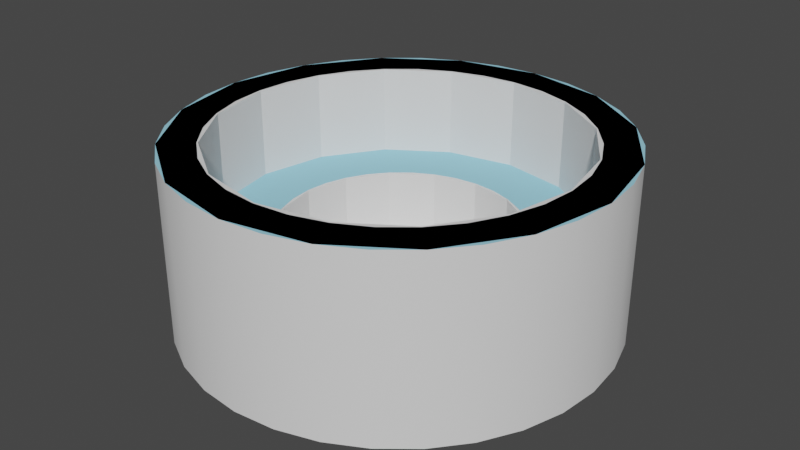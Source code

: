 # Source: HotTub.blend  (saved by Blender 2.93.21; exported with 4.5.12 LTS)
import bpy
from mathutils import Matrix  # noqa: F401  (used for matrix-valued properties, if any)

bpy.ops.wm.read_factory_settings(use_empty=True)
scene = bpy.context.scene
scene.name = 'Scene'

# ---- collections
col_collection = bpy.data.collections.new('Collection'); scene.collection.children.link(col_collection)

# ---- materials (node trees are filled in below, after node groups)
mat_tubmaintile = bpy.data.materials.new('TubMainTile')
mat_tubmaintile.use_transparent_shadow = False
mat_tubaccenttile = bpy.data.materials.new('TubAccentTile')
mat_tubaccenttile.use_transparent_shadow = False
mat_tubaccenttile.diffuse_color = (0.31, 0.6463, 0.8, 1.0)
mat_metal = bpy.data.materials.new('Metal')
mat_metal.use_transparent_shadow = False
mat_metal.diffuse_color = (0.2266, 0.2266, 0.2266, 1.0)
mat_glow = bpy.data.materials.new('Glow')
mat_glow.use_transparent_shadow = False
mat_glow.diffuse_color = (0.8, 0.5798, 0.3039, 1.0)

# ---- material node trees

# ---- world
world_world = bpy.data.worlds.new('World'); scene.world = world_world
world_world.use_nodes = True; world_world.node_tree.nodes.clear()
_N = world_world.node_tree.nodes; _L = world_world.node_tree.links
n0 = _N.new('ShaderNodeOutputWorld'); n0.name = 'World Output'; n0.location = (300, 300)
n1 = _N.new('ShaderNodeBackground'); n1.name = 'Background'; n1.location = (10, 300)
n1.inputs[0].default_value = (0.05088, 0.05088, 0.05088, 1.0)
_L.new(n1.outputs[0], n0.inputs[0])
n0.is_active_output = True
world_world.color = (0.05088, 0.05088, 0.05088)
world_world.use_sun_shadow = False
world_world.sun_shadow_jitter_overblur = 0.0

# ---- meshes
me_hottubmodel = bpy.data.meshes.new('HotTubModel')
me_hottubmodel.from_pydata([(0.0, 1.0, 1.0), (0.1951, 0.9808, 1.0), (0.3827, 0.9239, 1.0), (0.5556, 0.8315, 1.0), (0.7071, 0.7071, 1.0), (0.8315, 0.5556, 1.0), (0.9239, 0.3827, 1.0), (0.9808, 0.1951, 1.0), (1.0, -4.371e-08, 1.0), (0.9808, -0.1951, 1.0), (0.9239, -0.3827, 1.0), (0.8315, -0.5556, 1.0), (0.7071, -0.7071, 1.0), (0.5556, -0.8315, 1.0), (0.3827, -0.9239, 1.0), (0.1951, -0.9808, 1.0), (-8.742e-08, -1.0, 1.0), (-0.1951, -0.9808, 1.0), (-0.3827, -0.9239, 1.0), (-0.5556, -0.8315, 1.0), (-0.7071, -0.7071, 1.0), (-0.8315, -0.5556, 1.0), (-0.9239, -0.3827, 1.0), (-0.9808, -0.1951, 1.0), (-1.0, 1.192e-08, 1.0), (-0.9808, 0.1951, 1.0), (-0.9239, 0.3827, 1.0), (-0.8315, 0.5556, 1.0), (-0.7071, 0.7071, 1.0), (-0.5556, 0.8315, 1.0), (-0.3827, 0.9239, 1.0), (-0.1951, 0.9808, 1.0), (0.0, 1.0, 0.5), (0.1951, 0.9808, 0.5), (0.3827, 0.9239, 0.5), (0.5556, 0.8315, 0.5), (0.7071, 0.7071, 0.5), (0.8315, 0.5556, 0.5), (0.9239, 0.3827, 0.5), (0.9808, 0.1951, 0.5), (1.0, -4.371e-08, 0.5), (0.9808, -0.1951, 0.5), (0.9239, -0.3827, 0.5), (0.8315, -0.5556, 0.5), (0.7071, -0.7071, 0.5), (0.5556, -0.8315, 0.5), (0.3827, -0.9239, 0.5), (0.1951, -0.9808, 0.5), (-8.742e-08, -1.0, 0.5), (-0.1951, -0.9808, 0.5), (-0.3827, -0.9239, 0.5), (-0.5556, -0.8315, 0.5), (-0.7071, -0.7071, 0.5), (-0.8315, -0.5556, 0.5), (-0.9239, -0.3827, 0.5), (-0.9808, -0.1951, 0.5), (-1.0, 1.192e-08, 0.5), (-0.9808, 0.1951, 0.5), (-0.9239, 0.3827, 0.5), (-0.8315, 0.5556, 0.5), (-0.7071, 0.7071, 0.5), (-0.5556, 0.8315, 0.5), (-0.3827, 0.9239, 0.5), (-0.1951, 0.9808, 0.5), (2.338e-08, 0.6583, 0.1072), (0.1284, 0.6456, 0.1072), (0.1284, 0.6456, 0.5), (0.2519, 0.6082, 0.1072), (0.2519, 0.6082, 0.5), (0.3657, 0.5473, 0.1072), (0.3657, 0.5473, 0.5), (0.4655, 0.4655, 0.1072), (0.4655, 0.4655, 0.5), (0.5473, 0.3657, 0.1072), (0.5473, 0.3657, 0.5), (0.6082, 0.2519, 0.1072), (0.6082, 0.2519, 0.5), (0.6456, 0.1284, 0.1072), (0.6456, 0.1284, 0.5), (0.6583, -3.454e-08, 0.1072), (0.6583, -3.454e-08, 0.5), (0.6456, -0.1284, 0.1072), (0.6456, -0.1284, 0.5), (0.6082, -0.2519, 0.1072), (0.6082, -0.2519, 0.5), (0.5473, -0.3657, 0.1072), (0.5473, -0.3657, 0.5), (0.4655, -0.4655, 0.1072), (0.4655, -0.4655, 0.5), (0.3657, -0.5473, 0.1072), (0.3657, -0.5473, 0.5), (0.2519, -0.6082, 0.1072), (0.2519, -0.6082, 0.5), (0.1284, -0.6456, 0.1072), (0.1284, -0.6456, 0.5), (-3.416e-08, -0.6583, 0.1072), (-3.416e-08, -0.6583, 0.5), (-0.1284, -0.6456, 0.1072), (-0.1284, -0.6456, 0.5), (-0.2519, -0.6082, 0.1072), (-0.2519, -0.6082, 0.5), (-0.3657, -0.5473, 0.1072), (-0.3657, -0.5473, 0.5), (-0.4655, -0.4655, 0.1072), (-0.4655, -0.4655, 0.5), (-0.5473, -0.3657, 0.1072), (-0.5473, -0.3657, 0.5), (-0.6082, -0.2519, 0.1072), (-0.6082, -0.2519, 0.5), (-0.6456, -0.1284, 0.1072), (-0.6456, -0.1284, 0.5), (-0.6583, 2.087e-09, 0.1072), (-0.6583, 2.087e-09, 0.5), (-0.6456, 0.1284, 0.1072), (-0.6456, 0.1284, 0.5), (-0.6082, 0.2519, 0.1072), (-0.6082, 0.2519, 0.5), (-0.5473, 0.3657, 0.1072), (-0.5473, 0.3657, 0.5), (-0.4655, 0.4655, 0.1072), (-0.4655, 0.4655, 0.5), (-0.3657, 0.5473, 0.1072), (-0.3657, 0.5473, 0.5), (-0.2519, 0.6082, 0.1072), (-0.2519, 0.6082, 0.5), (-0.1284, 0.6456, 0.1072), (-0.1284, 0.6456, 0.5), (2.338e-08, 0.6583, 0.5), (-7.637e-09, 1.2, 1.0), (0.2341, 1.177, 1.0), (0.4592, 1.109, 1.0), (0.6667, 0.9978, 1.0), (0.8485, 0.8485, 1.0), (0.9978, 0.6667, 1.0), (1.109, 0.4592, 1.0), (1.177, 0.2341, 1.0), (1.2, -5.32e-08, 1.0), (1.177, -0.2341, 1.0), (1.109, -0.4592, 1.0), (0.9978, -0.6667, 1.0), (0.8485, -0.8485, 1.0), (0.6667, -0.9978, 1.0), (0.4592, -1.109, 1.0), (0.2341, -1.177, 1.0), (-1.125e-07, -1.2, 1.0), (-0.2341, -1.177, 1.0), (-0.4592, -1.109, 1.0), (-0.6667, -0.9978, 1.0), (-0.8485, -0.8485, 1.0), (-0.9978, -0.6667, 1.0), (-1.109, -0.4592, 1.0), (-1.177, -0.2341, 1.0), (-1.2, 1.356e-08, 1.0), (-1.177, 0.2341, 1.0), (-1.109, 0.4592, 1.0), (-0.9978, 0.6667, 1.0), (-0.8485, 0.8485, 1.0), (-0.6667, 0.9978, 1.0), (-0.4592, 1.109, 1.0), (-0.2341, 1.177, 1.0), (-7.637e-09, 1.2, 0.0), (0.2341, 1.177, 0.0), (0.4592, 1.109, 0.0), (0.6667, 0.9978, 0.0), (0.8485, 0.8485, 0.0), (0.9978, 0.6667, 0.0), (1.109, 0.4592, 0.0), (1.177, 0.2341, 0.0), (1.2, -5.32e-08, 0.0), (1.177, -0.2341, 0.0), (1.109, -0.4592, 0.0), (0.9978, -0.6667, 0.0), (0.8485, -0.8485, 0.0), (0.6667, -0.9978, 0.0), (0.4592, -1.109, 0.0), (0.2341, -1.177, 0.0), (-1.125e-07, -1.2, 0.0), (-0.2341, -1.177, 0.0), (-0.4592, -1.109, 0.0), (-0.6667, -0.9978, 0.0), (-0.8485, -0.8485, 0.0), (-0.9978, -0.6667, 0.0), (-1.109, -0.4592, 0.0), (-1.177, -0.2341, 0.0), (-1.2, 1.356e-08, 0.0), (-1.177, 0.2341, 0.0), (-1.109, 0.4592, 0.0), (-0.9978, 0.6667, 0.0), (-0.8485, 0.8485, 0.0), (-0.6667, 0.9978, 0.0), (-0.4592, 1.109, 0.0), (-0.2341, 1.177, 0.0), (1.512e-08, 0.1932, 0.1181), (0.03769, 0.1895, 0.1181), (0.07393, 0.1785, 0.1181), (0.1073, 0.1606, 0.1181), (0.1366, 0.1366, 0.1181), (0.1606, 0.1073, 0.1181), (0.1785, 0.07393, 0.1181), (0.1895, 0.03769, 0.1181), (0.1932, -2.089e-08, 0.1181), (0.1895, -0.03769, 0.1181), (0.1785, -0.07393, 0.1181), (0.1606, -0.1073, 0.1181), (0.1366, -0.1366, 0.1181), (0.1073, -0.1606, 0.1181), (0.07393, -0.1785, 0.1181), (0.03769, -0.1895, 0.1181), (-1.768e-09, -0.1932, 0.1181), (-0.03769, -0.1895, 0.1181), (-0.07393, -0.1785, 0.1181), (-0.1073, -0.1606, 0.1181), (-0.1366, -0.1366, 0.1181), (-0.1606, -0.1073, 0.1181), (-0.1785, -0.07393, 0.1181), (-0.1895, -0.03769, 0.1181), (-0.1932, -1.014e-08, 0.1181), (-0.1895, 0.03769, 0.1181), (-0.1785, 0.07393, 0.1181), (-0.1606, 0.1073, 0.1181), (-0.1366, 0.1366, 0.1181), (-0.1073, 0.1606, 0.1181), (-0.07393, 0.1785, 0.1181), (-0.03769, 0.1895, 0.1181), (2.298e-08, 0.1617, 0.125), (0.03155, 0.1586, 0.125), (0.06189, 0.1494, 0.125), (0.08985, 0.1345, 0.125), (0.1144, 0.1144, 0.125), (0.1345, 0.08985, 0.125), (0.1494, 0.06189, 0.125), (0.1586, 0.03155, 0.125), (0.1617, -1.995e-08, 0.125), (0.1586, -0.03155, 0.125), (0.1494, -0.06189, 0.125), (0.1345, -0.08985, 0.125), (0.1144, -0.1144, 0.125), (0.08985, -0.1345, 0.125), (0.06189, -0.1494, 0.125), (0.03155, -0.1586, 0.125), (8.845e-09, -0.1617, 0.125), (-0.03155, -0.1586, 0.125), (-0.06189, -0.1494, 0.125), (-0.08985, -0.1345, 0.125), (-0.1144, -0.1144, 0.125), (-0.1345, -0.08985, 0.125), (-0.1494, -0.06189, 0.125), (-0.1586, -0.03155, 0.125), (-0.1617, -1.095e-08, 0.125), (-0.1586, 0.03155, 0.125), (-0.1494, 0.06189, 0.125), (-0.1345, 0.08985, 0.125), (-0.1144, 0.1144, 0.125), (-0.08985, 0.1345, 0.125), (-0.06189, 0.1494, 0.125), (-0.03155, 0.1586, 0.125)], [], [(32, 33, 1, 0), (33, 34, 2, 1), (34, 35, 3, 2), (35, 36, 4, 3), (36, 37, 5, 4), (37, 38, 6, 5), (38, 39, 7, 6), (39, 40, 8, 7), (40, 41, 9, 8), (41, 42, 10, 9), (42, 43, 11, 10), (43, 44, 12, 11), (44, 45, 13, 12), (45, 46, 14, 13), (46, 47, 15, 14), (47, 48, 16, 15), (48, 49, 17, 16), (49, 50, 18, 17), (50, 51, 19, 18), (51, 52, 20, 19), (52, 53, 21, 20), (53, 54, 22, 21), (54, 55, 23, 22), (55, 56, 24, 23), (56, 57, 25, 24), (57, 58, 26, 25), (58, 59, 27, 26), (59, 60, 28, 27), (60, 61, 29, 28), (61, 62, 30, 29), (62, 63, 31, 30), (63, 32, 0, 31), (33, 66, 68, 34), (60, 120, 122, 61), (47, 94, 96, 48), (34, 68, 70, 35), (61, 122, 124, 62), (48, 96, 98, 49), (35, 70, 72, 36), (62, 124, 126, 63), (49, 98, 100, 50), (36, 72, 74, 37), (63, 126, 127, 32), (50, 100, 102, 51), (37, 74, 76, 38), (51, 102, 104, 52), (38, 76, 78, 39), (52, 104, 106, 53), (39, 78, 80, 40), (53, 106, 108, 54), (40, 80, 82, 41), (54, 108, 110, 55), (41, 82, 84, 42), (55, 110, 112, 56), (42, 84, 86, 43), (56, 112, 114, 57), (43, 86, 88, 44), (57, 114, 116, 58), (44, 88, 90, 45), (58, 116, 118, 59), (45, 90, 92, 46), (32, 127, 66, 33), (59, 118, 120, 60), (46, 92, 94, 47), (64, 125, 123, 121, 119, 117, 115, 113, 111, 109, 107, 105, 103, 101, 99, 97, 95, 93, 91, 89, 87, 85, 83, 81, 79, 77, 75, 73, 71, 69, 67, 65), (125, 64, 127, 126), (123, 125, 126, 124), (121, 123, 124, 122), (119, 121, 122, 120), (117, 119, 120, 118), (115, 117, 118, 116), (113, 115, 116, 114), (111, 113, 114, 112), (109, 111, 112, 110), (107, 109, 110, 108), (105, 107, 108, 106), (103, 105, 106, 104), (101, 103, 104, 102), (99, 101, 102, 100), (97, 99, 100, 98), (95, 97, 98, 96), (93, 95, 96, 94), (91, 93, 94, 92), (89, 91, 92, 90), (87, 89, 90, 88), (85, 87, 88, 86), (83, 85, 86, 84), (81, 83, 84, 82), (79, 81, 82, 80), (77, 79, 80, 78), (75, 77, 78, 76), (73, 75, 76, 74), (71, 73, 74, 72), (69, 71, 72, 70), (67, 69, 70, 68), (65, 67, 68, 66), (64, 65, 66, 127), (11, 139, 138, 10), (12, 140, 139, 11), (24, 152, 151, 23), (13, 141, 140, 12), (1, 129, 128, 0), (20, 148, 147, 19), (29, 157, 156, 28), (14, 142, 141, 13), (15, 143, 142, 14), (25, 153, 152, 24), (2, 130, 129, 1), (16, 144, 143, 15), (3, 131, 130, 2), (21, 149, 148, 20), (30, 158, 157, 29), (4, 132, 131, 3), (17, 145, 144, 16), (26, 154, 153, 25), (5, 133, 132, 4), (6, 134, 133, 5), (22, 150, 149, 21), (31, 159, 158, 30), (7, 135, 134, 6), (18, 146, 145, 17), (27, 155, 154, 26), (8, 136, 135, 7), (9, 137, 136, 8), (23, 151, 150, 22), (0, 128, 159, 31), (10, 138, 137, 9), (19, 147, 146, 18), (28, 156, 155, 27), (150, 182, 181, 149), (137, 169, 168, 136), (151, 183, 182, 150), (138, 170, 169, 137), (152, 184, 183, 151), (139, 171, 170, 138), (153, 185, 184, 152), (140, 172, 171, 139), (154, 186, 185, 153), (141, 173, 172, 140), (155, 187, 186, 154), (142, 174, 173, 141), (129, 161, 160, 128), (156, 188, 187, 155), (143, 175, 174, 142), (130, 162, 161, 129), (157, 189, 188, 156), (144, 176, 175, 143), (131, 163, 162, 130), (158, 190, 189, 157), (145, 177, 176, 144), (132, 164, 163, 131), (159, 191, 190, 158), (146, 178, 177, 145), (133, 165, 164, 132), (128, 160, 191, 159), (147, 179, 178, 146), (134, 166, 165, 133), (148, 180, 179, 147), (135, 167, 166, 134), (149, 181, 180, 148), (136, 168, 167, 135), (192, 223, 222, 221, 220, 219, 218, 217, 216, 215, 214, 213, 212, 211, 210, 209, 208, 207, 206, 205, 204, 203, 202, 201, 200, 199, 198, 197, 196, 195, 194, 193), (224, 255, 254, 253, 252, 251, 250, 249, 248, 247, 246, 245, 244, 243, 242, 241, 240, 239, 238, 237, 236, 235, 234, 233, 232, 231, 230, 229, 228, 227, 226, 225), (161, 162, 163, 164, 165, 166, 167, 168, 169, 170, 171, 172, 173, 174, 175, 176, 177, 178, 179, 180, 181, 182, 183, 184, 185, 186, 187, 188, 189, 190, 191, 160)])
me_hottubmodel.polygons.foreach_set('use_smooth', [True] * 164)
me_hottubmodel.polygons.foreach_set('material_index', [0, 0, 0, 0, 0, 0, 0, 0, 0, 0, 0, 0, 0, 0, 0, 0, 0, 0, 0, 0, 0, 0, 0, 0, 0, 0, 0, 0, 0, 0, 0, 0, 1, 1, 1, 1, 1, 1, 1, 1, 1, 1, 1, 1, 1, 1, 1, 1, 1, 1, 1, 1, 1, 1, 1, 1, 1, 1, 1, 1, 1, 1, 1, 1, 0, 0, 0, 0, 0, 0, 0, 0, 0, 0, 0, 0, 0, 0, 0, 0, 0, 0, 0, 0, 0, 0, 0, 0, 0, 0, 0, 0, 0, 0, 0, 0, 0, 1, 1, 1, 1, 1, 1, 1, 1, 1, 1, 1, 1, 1, 1, 1, 1, 1, 1, 1, 1, 1, 1, 1, 1, 1, 1, 1, 1, 1, 1, 1, 1, 0, 0, 0, 0, 0, 0, 0, 0, 0, 0, 0, 0, 0, 0, 0, 0, 0, 0, 0, 0, 0, 0, 0, 0, 0, 0, 0, 0, 0, 0, 0, 0, 2, 3, 0])
_k = set([(0, 1), (0, 31), (1, 2), (2, 3), (3, 4), (4, 5), (5, 6), (6, 7), (7, 8), (8, 9), (9, 10), (10, 11), (11, 12), (12, 13), (13, 14), (14, 15), (15, 16), (16, 17), (17, 18), (18, 19), (19, 20), (20, 21), (21, 22), (22, 23), (23, 24), (24, 25), (25, 26), (26, 27), (27, 28), (28, 29), (29, 30), (30, 31), (32, 33), (32, 63), (33, 34), (34, 35), (35, 36), (36, 37), (37, 38), (38, 39), (39, 40), (40, 41), (41, 42), (42, 43), (43, 44), (44, 45), (45, 46), (46, 47), (47, 48), (48, 49), (49, 50), (50, 51), (51, 52), (52, 53), (53, 54), (54, 55), (55, 56), (56, 57), (57, 58), (58, 59), (59, 60), (60, 61), (61, 62), (62, 63), (64, 65), (64, 125), (65, 67), (66, 68), (66, 127), (67, 69), (68, 70), (69, 71), (70, 72), (71, 73), (72, 74), (73, 75), (74, 76), (75, 77), (76, 78), (77, 79), (78, 80), (79, 81), (80, 82), (81, 83), (82, 84), (83, 85), (84, 86), (85, 87), (86, 88), (87, 89), (88, 90), (89, 91), (90, 92), (91, 93), (92, 94), (93, 95), (94, 96), (95, 97), (96, 98), (97, 99), (98, 100), (99, 101), (100, 102), (101, 103), (102, 104), (103, 105), (104, 106), (105, 107), (106, 108), (107, 109), (108, 110), (109, 111), (110, 112), (111, 113), (112, 114), (113, 115), (114, 116), (115, 117), (116, 118), (117, 119), (118, 120), (119, 121), (120, 122), (121, 123), (122, 124), (123, 125), (124, 126), (126, 127), (128, 129), (128, 159), (129, 130), (130, 131), (131, 132), (132, 133), (133, 134), (134, 135), (135, 136), (136, 137), (137, 138), (138, 139), (139, 140), (140, 141), (141, 142), (142, 143), (143, 144), (144, 145), (145, 146), (146, 147), (147, 148), (148, 149), (149, 150), (150, 151), (151, 152), (152, 153), (153, 154), (154, 155), (155, 156), (156, 157), (157, 158), (158, 159), (160, 161), (160, 191), (161, 162), (162, 163), (163, 164), (164, 165), (165, 166), (166, 167), (167, 168), (168, 169), (169, 170), (170, 171), (171, 172), (172, 173), (173, 174), (174, 175), (175, 176), (176, 177), (177, 178), (178, 179), (179, 180), (180, 181), (181, 182), (182, 183), (183, 184), (184, 185), (185, 186), (186, 187), (187, 188), (188, 189), (189, 190), (190, 191)])
me_hottubmodel.attributes.new('sharp_edge', 'BOOLEAN', 'EDGE').data.foreach_set('value', [ (min(e.vertices), max(e.vertices)) in _k for e in me_hottubmodel.edges])
_uv = me_hottubmodel.uv_layers.new(name='UVMap')
_uv.uv.foreach_set('vector', [0.5215, 0.4169, 0.5215, 0.4429, 0.4553, 0.4429, 0.4553, 0.4169, 0.5215, 0.4429, 0.5215, 0.4688, 0.4553, 0.4688, 0.4553, 0.4429, 0.5215, 0.4688, 0.5215, 0.4948, 0.4553, 0.4948, 0.4553, 0.4688, 0.5215, 0.4948, 0.5215, 0.5208, 0.4553, 0.5208, 0.4553, 0.4948, 0.5215, 0.5208, 0.5215, 0.5468, 0.4553, 0.5468, 0.4553, 0.5208, 0.5215, 0.5468, 0.5215, 0.5727, 0.4553, 0.5727, 0.4553, 0.5468, 0.5215, 0.5727, 0.5215, 0.5987, 0.4553, 0.5987, 0.4553, 0.5727, 0.5215, 0.5987, 0.5215, 0.6247, 0.4553, 0.6247, 0.4553, 0.5987, 0.5215, 0.6247, 0.5215, 0.6507, 0.4553, 0.6507, 0.4553, 0.6247, 0.5215, 0.6507, 0.5215, 0.6766, 0.4553, 0.6766, 0.4553, 0.6507, 0.5215, 0.6766, 0.5215, 0.7026, 0.4553, 0.7026, 0.4553, 0.6766, 0.5215, 0.7026, 0.5215, 0.7286, 0.4553, 0.7286, 0.4553, 0.7026, 0.5215, 0.7286, 0.5215, 0.7546, 0.4553, 0.7546, 0.4553, 0.7286, 0.5215, 0.7546, 0.5215, 0.7805, 0.4553, 0.7805, 0.4553, 0.7546, 0.5215, 0.7805, 0.5215, 0.8065, 0.4553, 0.8065, 0.4553, 0.7805, 0.5215, 0.8065, 0.5215, 0.8325, 0.4553, 0.8325, 0.4553, 0.8065, 0.5215, 0.001257, 0.5215, 0.02723, 0.4553, 0.02723, 0.4553, 0.001257, 0.5215, 0.02723, 0.5215, 0.05321, 0.4553, 0.05321, 0.4553, 0.02723, 0.5215, 0.05321, 0.5215, 0.07919, 0.4553, 0.07919, 0.4553, 0.05321, 0.5215, 0.07919, 0.5215, 0.1052, 0.4553, 0.1052, 0.4553, 0.07919, 0.5215, 0.1052, 0.5215, 0.1311, 0.4553, 0.1311, 0.4553, 0.1052, 0.5215, 0.1311, 0.5215, 0.1571, 0.4553, 0.1571, 0.4553, 0.1311, 0.5215, 0.1571, 0.5215, 0.1831, 0.4553, 0.1831, 0.4553, 0.1571, 0.5215, 0.1831, 0.5215, 0.2091, 0.4553, 0.2091, 0.4553, 0.1831, 0.5215, 0.2091, 0.5215, 0.235, 0.4553, 0.235, 0.4553, 0.2091, 0.5215, 0.235, 0.5215, 0.261, 0.4553, 0.261, 0.4553, 0.235, 0.5215, 0.261, 0.5215, 0.287, 0.4553, 0.287, 0.4553, 0.261, 0.5215, 0.287, 0.5215, 0.313, 0.4553, 0.313, 0.4553, 0.287, 0.5215, 0.313, 0.5215, 0.3389, 0.4553, 0.3389, 0.4553, 0.313, 0.5215, 0.3389, 0.5215, 0.3649, 0.4553, 0.3649, 0.4553, 0.3389, 0.5215, 0.3649, 0.5215, 0.3909, 0.4553, 0.3909, 0.4553, 0.3649, 0.5215, 0.3909, 0.5215, 0.4169, 0.4553, 0.4169, 0.4553, 0.3909, 0.3946, 0.8435, 0.4308, 0.7243, 0.4769, 0.7335, 0.4647, 0.8575, 0.1515, 0.6005, 0.2708, 0.5643, 0.2888, 0.6078, 0.1789, 0.6665, 0.7317, 0.2128, 0.6527, 0.3091, 0.6136, 0.283, 0.6723, 0.1731, 0.4647, 0.8575, 0.4769, 0.7335, 0.5239, 0.7335, 0.5362, 0.8575, 0.1789, 0.6665, 0.2888, 0.6078, 0.3149, 0.6469, 0.2186, 0.726, 0.6723, 0.1731, 0.6136, 0.283, 0.5701, 0.265, 0.6063, 0.1458, 0.5362, 0.8575, 0.5239, 0.7335, 0.5701, 0.7243, 0.6063, 0.8435, 0.2186, 0.726, 0.3149, 0.6469, 0.3482, 0.6802, 0.2691, 0.7765, 0.6063, 0.1458, 0.5701, 0.265, 0.5239, 0.2558, 0.5362, 0.1318, 0.6063, 0.8435, 0.5701, 0.7243, 0.6136, 0.7063, 0.6723, 0.8162, 0.2691, 0.7765, 0.3482, 0.6802, 0.3873, 0.7063, 0.3286, 0.8162, 0.5362, 0.1318, 0.5239, 0.2558, 0.4769, 0.2558, 0.4647, 0.1318, 0.6723, 0.8162, 0.6136, 0.7063, 0.6527, 0.6802, 0.7317, 0.7765, 0.4647, 0.1318, 0.4769, 0.2558, 0.4308, 0.265, 0.3946, 0.1458, 0.7317, 0.7765, 0.6527, 0.6802, 0.6859, 0.6469, 0.7823, 0.726, 0.3946, 0.1458, 0.4308, 0.265, 0.3873, 0.283, 0.3286, 0.1731, 0.7823, 0.726, 0.6859, 0.6469, 0.7121, 0.6078, 0.822, 0.6665, 0.3286, 0.1731, 0.3873, 0.283, 0.3482, 0.3091, 0.2691, 0.2128, 0.822, 0.6665, 0.7121, 0.6078, 0.7301, 0.5643, 0.8493, 0.6005, 0.2691, 0.2128, 0.3482, 0.3091, 0.3149, 0.3424, 0.2186, 0.2634, 0.8493, 0.6005, 0.7301, 0.5643, 0.7393, 0.5182, 0.8633, 0.5304, 0.2186, 0.2634, 0.3149, 0.3424, 0.2888, 0.3815, 0.1789, 0.3228, 0.8633, 0.5304, 0.7393, 0.5182, 0.7393, 0.4711, 0.8633, 0.4589, 0.1789, 0.3228, 0.2888, 0.3815, 0.2708, 0.425, 0.1515, 0.3888, 0.8633, 0.4589, 0.7393, 0.4711, 0.7301, 0.425, 0.8493, 0.3888, 0.1515, 0.3888, 0.2708, 0.425, 0.2616, 0.4711, 0.1376, 0.4589, 0.8493, 0.3888, 0.7301, 0.425, 0.7121, 0.3815, 0.822, 0.3228, 0.1376, 0.4589, 0.2616, 0.4711, 0.2616, 0.5182, 0.1376, 0.5304, 0.822, 0.3228, 0.7121, 0.3815, 0.6859, 0.3424, 0.7823, 0.2634, 0.3286, 0.8162, 0.3873, 0.7063, 0.4308, 0.7243, 0.3946, 0.8435, 0.1376, 0.5304, 0.2616, 0.5182, 0.2708, 0.5643, 0.1515, 0.6005, 0.7823, 0.2634, 0.6859, 0.3424, 0.6527, 0.3091, 0.7317, 0.2128, 0.1396, 0.4324, 0.1363, 0.4156, 0.1363, 0.3985, 0.1396, 0.3817, 0.1462, 0.3659, 0.1557, 0.3517, 0.1677, 0.3396, 0.182, 0.3301, 0.1978, 0.3236, 0.2145, 0.3203, 0.2316, 0.3203, 0.2484, 0.3236, 0.2642, 0.3301, 0.2784, 0.3396, 0.2905, 0.3517, 0.3, 0.3659, 0.3066, 0.3817, 0.3099, 0.3985, 0.3099, 0.4156, 0.3066, 0.4324, 0.3, 0.4482, 0.2905, 0.4624, 0.2784, 0.4745, 0.2642, 0.484, 0.2484, 0.4905, 0.2316, 0.4939, 0.2145, 0.4939, 0.1978, 0.4905, 0.182, 0.484, 0.1677, 0.4745, 0.1557, 0.4624, 0.1462, 0.4482, 0.5761, 0.2577, 0.5761, 0.2748, 0.5241, 0.2748, 0.5241, 0.2577, 0.5761, 0.2406, 0.5761, 0.2577, 0.5241, 0.2577, 0.5241, 0.2406, 0.5761, 0.2235, 0.5761, 0.2406, 0.5241, 0.2406, 0.5241, 0.2235, 0.5761, 0.2064, 0.5761, 0.2235, 0.5241, 0.2235, 0.5241, 0.2064, 0.5761, 0.1893, 0.5761, 0.2064, 0.5241, 0.2064, 0.5241, 0.1893, 0.5761, 0.1722, 0.5761, 0.1893, 0.5241, 0.1893, 0.5241, 0.1722, 0.5761, 0.1551, 0.5761, 0.1722, 0.5241, 0.1722, 0.5241, 0.1551, 0.5761, 0.138, 0.5761, 0.1551, 0.5241, 0.1551, 0.5241, 0.138, 0.5761, 0.121, 0.5761, 0.138, 0.5241, 0.138, 0.5241, 0.121, 0.5761, 0.1039, 0.5761, 0.121, 0.5241, 0.121, 0.5241, 0.1039, 0.5761, 0.08675, 0.5761, 0.1039, 0.5241, 0.1039, 0.5241, 0.08675, 0.5761, 0.06965, 0.5761, 0.08675, 0.5241, 0.08675, 0.5241, 0.06965, 0.5761, 0.05255, 0.5761, 0.06965, 0.5241, 0.06965, 0.5241, 0.05255, 0.5761, 0.03546, 0.5761, 0.05255, 0.5241, 0.05255, 0.5241, 0.03546, 0.5761, 0.01836, 0.5761, 0.03546, 0.5241, 0.03546, 0.5241, 0.01836, 0.5761, 0.001257, 0.5761, 0.01836, 0.5241, 0.01836, 0.5241, 0.001257, 0.5761, 0.5313, 0.5761, 0.5484, 0.5241, 0.5484, 0.5241, 0.5313, 0.5761, 0.5142, 0.5761, 0.5313, 0.5241, 0.5313, 0.5241, 0.5142, 0.5761, 0.4971, 0.5761, 0.5142, 0.5241, 0.5142, 0.5241, 0.4971, 0.5761, 0.48, 0.5761, 0.4971, 0.5241, 0.4971, 0.5241, 0.48, 0.5761, 0.4629, 0.5761, 0.48, 0.5241, 0.48, 0.5241, 0.4629, 0.5761, 0.4458, 0.5761, 0.4629, 0.5241, 0.4629, 0.5241, 0.4458, 0.5761, 0.4287, 0.5761, 0.4458, 0.5241, 0.4458, 0.5241, 0.4287, 0.5761, 0.4116, 0.5761, 0.4287, 0.5241, 0.4287, 0.5241, 0.4116, 0.5761, 0.3945, 0.5761, 0.4116, 0.5241, 0.4116, 0.5241, 0.3945, 0.5761, 0.3774, 0.5761, 0.3945, 0.5241, 0.3945, 0.5241, 0.3774, 0.5761, 0.3603, 0.5761, 0.3774, 0.5241, 0.3774, 0.5241, 0.3603, 0.5761, 0.3432, 0.5761, 0.3603, 0.5241, 0.3603, 0.5241, 0.3432, 0.5761, 0.3261, 0.5761, 0.3432, 0.5241, 0.3432, 0.5241, 0.3261, 0.5761, 0.309, 0.5761, 0.3261, 0.5241, 0.3261, 0.5241, 0.309, 0.5761, 0.2919, 0.5761, 0.309, 0.5241, 0.309, 0.5241, 0.2919, 0.5761, 0.2748, 0.5761, 0.2919, 0.5241, 0.2919, 0.5241, 0.2748, 0.8554, 0.6824, 0.9265, 0.7204, 0.8738, 0.7993, 0.8115, 0.7481, 0.8857, 0.6093, 0.9629, 0.6327, 0.9265, 0.7204, 0.8554, 0.6824, 0.3094, 0.1364, 0.2714, 0.06527, 0.3591, 0.02895, 0.3825, 0.1062, 0.9011, 0.5318, 0.9814, 0.5397, 0.9629, 0.6327, 0.8857, 0.6093, 0.1877, 0.7481, 0.1254, 0.7993, 0.07265, 0.7204, 0.1438, 0.6824, 0.6167, 0.1062, 0.6401, 0.02895, 0.7278, 0.06527, 0.6898, 0.1364, 0.09812, 0.4527, 0.01782, 0.4448, 0.03634, 0.3517, 0.1135, 0.3751, 0.9011, 0.4527, 0.9814, 0.4448, 0.9814, 0.5397, 0.9011, 0.5318, 0.8857, 0.3751, 0.9629, 0.3517, 0.9814, 0.4448, 0.9011, 0.4527, 0.2437, 0.1804, 0.1925, 0.118, 0.2714, 0.06527, 0.3094, 0.1364, 0.2437, 0.8041, 0.1925, 0.8664, 0.1254, 0.7993, 0.1877, 0.7481, 0.8554, 0.302, 0.9265, 0.264, 0.9629, 0.3517, 0.8857, 0.3751, 0.3094, 0.848, 0.2714, 0.9192, 0.1925, 0.8664, 0.2437, 0.8041, 0.5391, 0.09074, 0.5471, 0.01044, 0.6401, 0.02895, 0.6167, 0.1062, 0.09812, 0.5318, 0.01782, 0.5397, 0.01782, 0.4448, 0.09812, 0.4527, 0.3825, 0.8783, 0.3591, 0.9555, 0.2714, 0.9192, 0.3094, 0.848, 0.8115, 0.2363, 0.8738, 0.1851, 0.9265, 0.264, 0.8554, 0.302, 0.1877, 0.2363, 0.1254, 0.1851, 0.1925, 0.118, 0.2437, 0.1804, 0.4601, 0.8937, 0.4521, 0.974, 0.3591, 0.9555, 0.3825, 0.8783, 0.5391, 0.8937, 0.5471, 0.974, 0.4521, 0.974, 0.4601, 0.8937, 0.4601, 0.09074, 0.4521, 0.01044, 0.5471, 0.01044, 0.5391, 0.09074, 0.1135, 0.6093, 0.03634, 0.6327, 0.01782, 0.5397, 0.09812, 0.5318, 0.6167, 0.8783, 0.6401, 0.9555, 0.5471, 0.974, 0.5391, 0.8937, 0.7555, 0.1804, 0.8067, 0.118, 0.8738, 0.1851, 0.8115, 0.2363, 0.1438, 0.302, 0.07265, 0.264, 0.1254, 0.1851, 0.1877, 0.2363, 0.6898, 0.848, 0.7278, 0.9192, 0.6401, 0.9555, 0.6167, 0.8783, 0.7555, 0.8041, 0.8067, 0.8664, 0.7278, 0.9192, 0.6898, 0.848, 0.3825, 0.1062, 0.3591, 0.02895, 0.4521, 0.01044, 0.4601, 0.09074, 0.1438, 0.6824, 0.07265, 0.7204, 0.03634, 0.6327, 0.1135, 0.6093, 0.8115, 0.7481, 0.8738, 0.7993, 0.8067, 0.8664, 0.7555, 0.8041, 0.6898, 0.1364, 0.7278, 0.06527, 0.8067, 0.118, 0.7555, 0.1804, 0.1135, 0.3751, 0.03634, 0.3517, 0.07265, 0.264, 0.1438, 0.302, 0.1338, 0.1883, 0.001257, 0.1883, 0.001257, 0.1571, 0.1338, 0.1571, 0.1338, 0.7805, 0.001257, 0.7805, 0.001257, 0.7494, 0.1338, 0.7494, 0.1338, 0.2195, 0.001257, 0.2195, 0.001257, 0.1883, 0.1338, 0.1883, 0.1338, 0.8117, 0.001257, 0.8117, 0.001257, 0.7805, 0.1338, 0.7805, 0.1338, 0.2506, 0.001257, 0.2506, 0.001257, 0.2195, 0.1338, 0.2195, 0.1338, 0.8429, 0.001257, 0.8429, 0.001257, 0.8117, 0.1338, 0.8117, 0.1338, 0.2818, 0.001257, 0.2818, 0.001257, 0.2506, 0.1338, 0.2506, 0.1338, 0.8741, 0.001257, 0.8741, 0.001257, 0.8429, 0.1338, 0.8429, 0.1338, 0.313, 0.001257, 0.313, 0.001257, 0.2818, 0.1338, 0.2818, 0.1338, 0.9052, 0.001257, 0.9052, 0.001257, 0.8741, 0.1338, 0.8741, 0.1338, 0.3441, 0.001257, 0.3441, 0.001257, 0.313, 0.1338, 0.313, 0.1338, 0.9364, 0.001257, 0.9364, 0.001257, 0.9052, 0.1338, 0.9052, 0.1338, 0.5312, 0.001257, 0.5312, 0.001257, 0.5, 0.1338, 0.5, 0.1338, 0.3753, 0.001257, 0.3753, 0.001257, 0.3441, 0.1338, 0.3441, 0.1338, 0.9676, 0.001257, 0.9676, 0.001257, 0.9364, 0.1338, 0.9364, 0.1338, 0.5623, 0.001257, 0.5623, 0.001257, 0.5312, 0.1338, 0.5312, 0.1338, 0.4065, 0.001257, 0.4065, 0.001257, 0.3753, 0.1338, 0.3753, 0.1338, 0.9987, 0.001257, 0.9987, 0.001257, 0.9676, 0.1338, 0.9676, 0.1338, 0.5935, 0.001257, 0.5935, 0.001257, 0.5623, 0.1338, 0.5623, 0.1338, 0.4377, 0.001257, 0.4377, 0.001257, 0.4065, 0.1338, 0.4065, 0.1338, 0.03243, 0.001258, 0.03243, 0.001258, 0.001257, 0.1338, 0.001257, 0.1338, 0.6247, 0.001257, 0.6247, 0.001257, 0.5935, 0.1338, 0.5935, 0.1338, 0.4688, 0.001257, 0.4688, 0.001257, 0.4377, 0.1338, 0.4377, 0.1338, 0.0636, 0.001257, 0.0636, 0.001258, 0.03243, 0.1338, 0.03243, 0.1338, 0.6559, 0.001257, 0.6559, 0.001257, 0.6247, 0.1338, 0.6247, 0.1338, 0.5, 0.001257, 0.5, 0.001257, 0.4688, 0.1338, 0.4688, 0.1338, 0.09477, 0.001257, 0.09477, 0.001257, 0.0636, 0.1338, 0.0636, 0.1338, 0.687, 0.001257, 0.687, 0.001257, 0.6559, 0.1338, 0.6559, 0.1338, 0.1259, 0.001257, 0.1259, 0.001257, 0.09477, 0.1338, 0.09477, 0.1338, 0.7182, 0.001257, 0.7182, 0.001257, 0.687, 0.1338, 0.687, 0.1338, 0.1571, 0.001257, 0.1571, 0.001257, 0.1259, 0.1338, 0.1259, 0.1338, 0.7494, 0.001257, 0.7494, 0.001257, 0.7182, 0.1338, 0.7182, 0.01931, 0.3542, 0.05699, 0.2632, 0.1117, 0.1813, 0.1813, 0.1117, 0.2632, 0.05699, 0.3542, 0.01931, 0.4508, 0.0001, 0.5492, 9.998e-05, 0.6458, 0.01931, 0.7368, 0.05699, 0.8187, 0.1117, 0.8883, 0.1813, 0.943, 0.2632, 0.9807, 0.3542, 0.9999, 0.4508, 0.9999, 0.5492, 0.9807, 0.6458, 0.943, 0.7368, 0.8883, 0.8187, 0.8187, 0.8883, 0.7368, 0.943, 0.6458, 0.9807, 0.5492, 0.9999, 0.4508, 0.9999, 0.3542, 0.9807, 0.2632, 0.943, 0.1813, 0.8883, 0.1117, 0.8187, 0.05699, 0.7368, 0.01931, 0.6458, 9.998e-05, 0.5492, 0.0001001, 0.4508, 0.0001001, 0.4508, 0.01931, 0.3542, 0.05699, 0.2632, 0.1117, 0.1813, 0.1813, 0.1117, 0.2632, 0.05699, 0.3542, 0.01931, 0.4508, 9.998e-05, 0.5492, 9.998e-05, 0.6458, 0.01931, 0.7368, 0.05699, 0.8187, 0.1117, 0.8883, 0.1813, 0.943, 0.2632, 0.9807, 0.3542, 0.9999, 0.4508, 0.9999, 0.5492, 0.9807, 0.6458, 0.943, 0.7368, 0.8883, 0.8187, 0.8187, 0.8883, 0.7368, 0.943, 0.6458, 0.9807, 0.5492, 0.9999, 0.4508, 0.9999, 0.3542, 0.9807, 0.2632, 0.943, 0.1813, 0.8883, 0.1117, 0.8187, 0.05699, 0.7368, 0.01931, 0.6458, 9.998e-05, 0.5492, 0.3101, 0.001257, 0.3407, 0.007338, 0.3695, 0.01927, 0.3954, 0.03658, 0.4174, 0.05863, 0.4348, 0.08454, 0.4467, 0.1133, 0.4528, 0.1439, 0.4528, 0.1751, 0.4467, 0.2057, 0.4348, 0.2345, 0.4174, 0.2604, 0.3954, 0.2824, 0.3695, 0.2997, 0.3407, 0.3117, 0.3101, 0.3177, 0.2789, 0.3177, 0.2484, 0.3117, 0.2196, 0.2997, 0.1936, 0.2824, 0.1716, 0.2604, 0.1543, 0.2345, 0.1424, 0.2057, 0.1363, 0.1751, 0.1363, 0.1439, 0.1424, 0.1133, 0.1543, 0.08454, 0.1716, 0.05863, 0.1936, 0.03659, 0.2196, 0.01927, 0.2484, 0.007338, 0.2789, 0.001257])
me_hottubmodel.materials.append(mat_tubmaintile)
me_hottubmodel.materials.append(mat_tubaccenttile)
me_hottubmodel.materials.append(mat_metal)
me_hottubmodel.materials.append(mat_glow)
me_hottubmodel.use_remesh_fix_poles = True
me_hottubmodel.use_remesh_preserve_attributes = False
me_hottubmodel.update()
me_hottubcollider = bpy.data.meshes.new('HotTubCollider')
me_hottubcollider.from_pydata([(-3.725e-09, 1.2, 0.0), (-3.725e-09, 1.2, 1.0), (0.4592, 1.109, 0.0), (0.4592, 1.109, 1.0), (0.8485, 0.8485, 0.0), (0.8485, 0.8485, 1.0), (1.109, 0.4592, 0.0), (1.109, 0.4592, 1.0), (1.2, -4.947e-08, 0.0), (1.2, -4.947e-08, 1.0), (1.109, -0.4592, 0.0), (1.109, -0.4592, 1.0), (0.8485, -0.8485, 0.0), (0.8485, -0.8485, 1.0), (0.4592, -1.109, 0.0), (0.4592, -1.109, 1.0), (-1.086e-07, -1.2, 0.0), (-1.086e-07, -1.2, 1.0), (-0.4592, -1.109, 0.0), (-0.4592, -1.109, 1.0), (-0.8485, -0.8485, 0.0), (-0.8485, -0.8485, 1.0), (-1.109, -0.4592, 0.0), (-1.109, -0.4592, 1.0), (-1.2, 1.729e-08, 0.0), (-1.2, 1.729e-08, 1.0), (-1.109, 0.4592, 0.0), (-1.109, 0.4592, 1.0), (-0.8485, 0.8485, 0.0), (-0.8485, 0.8485, 1.0), (-0.4592, 1.109, 0.0), (-0.4592, 1.109, 1.0), (0.3801, 0.9177, 1.0), (4.296e-09, 0.9933, 1.0), (0.7024, 0.7024, 1.0), (0.9177, 0.3801, 1.0), (0.9933, -3.967e-08, 1.0), (0.9177, -0.3801, 1.0), (0.7024, -0.7024, 1.0), (0.3801, -0.9177, 1.0), (-8.254e-08, -0.9933, 1.0), (-0.3801, -0.9177, 1.0), (-0.7024, -0.7024, 1.0), (-0.9177, -0.3801, 1.0), (-0.9933, 1.56e-08, 1.0), (-0.9177, 0.3801, 1.0), (-0.7024, 0.7024, 1.0), (-0.3801, 0.9177, 1.0), (0.3801, 0.9177, 0.4974), (4.296e-09, 0.9933, 0.4974), (0.7024, 0.7024, 0.4974), (0.9177, 0.3801, 0.4974), (0.9933, -3.967e-08, 0.4974), (0.9177, -0.3801, 0.4974), (0.7024, -0.7024, 0.4974), (0.3801, -0.9177, 0.4974), (-8.254e-08, -0.9933, 0.4974), (-0.3801, -0.9177, 0.4974), (-0.7024, -0.7024, 0.4974), (-0.9177, -0.3801, 0.4974), (-0.9933, 1.56e-08, 0.4974), (-0.9177, 0.3801, 0.4974), (-0.7024, 0.7024, 0.4974), (-0.3801, 0.9177, 0.4974), (0.2509, 0.6058, 0.4974), (9.166e-09, 0.6557, 0.4974), (0.4637, 0.4637, 0.4974), (0.6058, 0.2509, 0.4974), (0.6557, -2.366e-08, 0.4974), (0.6058, -0.2509, 0.4974), (0.4637, -0.4637, 0.4974), (0.2509, -0.6058, 0.4974), (-4.816e-08, -0.6557, 0.4974), (-0.2509, -0.6058, 0.4974), (-0.4637, -0.4637, 0.4974), (-0.6058, -0.2509, 0.4974), (-0.6557, 1.283e-08, 0.4974), (-0.6058, 0.2509, 0.4974), (-0.4637, 0.4637, 0.4974), (-0.2509, 0.6058, 0.4974), (0.2509, 0.6058, 0.1126), (2.441e-08, 0.6557, 0.1126), (0.4637, 0.4637, 0.1126), (0.6058, 0.2509, 0.1126), (0.6557, -2.366e-08, 0.1126), (0.6058, -0.2509, 0.1126), (0.4637, -0.4637, 0.1126), (0.2509, -0.6058, 0.1126), (-3.292e-08, -0.6557, 0.1126), (-0.2509, -0.6058, 0.1126), (-0.4637, -0.4637, 0.1126), (-0.6058, -0.2509, 0.1126), (-0.6557, 1.283e-08, 0.1126), (-0.6058, 0.2509, 0.1126), (-0.4637, 0.4637, 0.1126), (-0.2509, 0.6058, 0.1126)], [], [(0, 1, 3, 2), (2, 3, 5, 4), (4, 5, 7, 6), (6, 7, 9, 8), (8, 9, 11, 10), (10, 11, 13, 12), (12, 13, 15, 14), (14, 15, 17, 16), (16, 17, 19, 18), (18, 19, 21, 20), (20, 21, 23, 22), (22, 23, 25, 24), (24, 25, 27, 26), (26, 27, 29, 28), (9, 7, 35, 36), (28, 29, 31, 30), (30, 31, 1, 0), (0, 2, 4, 6, 8, 10, 12, 14, 16, 18, 20, 22, 24, 26, 28, 30), (40, 39, 55, 56), (19, 17, 40, 41), (29, 27, 45, 46), (5, 3, 32, 34), (15, 13, 38, 39), (25, 23, 43, 44), (11, 9, 36, 37), (21, 19, 41, 42), (31, 29, 46, 47), (7, 5, 34, 35), (17, 15, 39, 40), (3, 1, 33, 32), (27, 25, 44, 45), (13, 11, 37, 38), (23, 21, 42, 43), (1, 31, 47, 33), (61, 60, 76, 77), (32, 33, 49, 48), (33, 47, 63, 49), (41, 40, 56, 57), (34, 32, 48, 50), (42, 41, 57, 58), (35, 34, 50, 51), (43, 42, 58, 59), (36, 35, 51, 52), (44, 43, 59, 60), (37, 36, 52, 53), (45, 44, 60, 61), (38, 37, 53, 54), (46, 45, 61, 62), (39, 38, 54, 55), (47, 46, 62, 63), (67, 66, 82, 83), (54, 53, 69, 70), (62, 61, 77, 78), (55, 54, 70, 71), (63, 62, 78, 79), (56, 55, 71, 72), (48, 49, 65, 64), (49, 63, 79, 65), (57, 56, 72, 73), (50, 48, 64, 66), (58, 57, 73, 74), (51, 50, 66, 67), (59, 58, 74, 75), (52, 51, 67, 68), (60, 59, 75, 76), (53, 52, 68, 69), (80, 81, 95, 94, 93, 92, 91, 90, 89, 88, 87, 86, 85, 84, 83, 82), (75, 74, 90, 91), (68, 67, 83, 84), (76, 75, 91, 92), (69, 68, 84, 85), (77, 76, 92, 93), (70, 69, 85, 86), (78, 77, 93, 94), (71, 70, 86, 87), (79, 78, 94, 95), (72, 71, 87, 88), (64, 65, 81, 80), (65, 79, 95, 81), (73, 72, 88, 89), (66, 64, 80, 82), (74, 73, 89, 90)])
_uv = me_hottubcollider.uv_layers.new(name='UVMap')
_uv.uv.foreach_set('vector', [1.0, 0.5, 1.0, 1.0, 0.9375, 1.0, 0.9375, 0.5, 0.9375, 0.5, 0.9375, 1.0, 0.875, 1.0, 0.875, 0.5, 0.875, 0.5, 0.875, 1.0, 0.8125, 1.0, 0.8125, 0.5, 0.8125, 0.5, 0.8125, 1.0, 0.75, 1.0, 0.75, 0.5, 0.75, 0.5, 0.75, 1.0, 0.6875, 1.0, 0.6875, 0.5, 0.6875, 0.5, 0.6875, 1.0, 0.625, 1.0, 0.625, 0.5, 0.625, 0.5, 0.625, 1.0, 0.5625, 1.0, 0.5625, 0.5, 0.5625, 0.5, 0.5625, 1.0, 0.5, 1.0, 0.5, 0.5, 0.5, 0.5, 0.5, 1.0, 0.4375, 1.0, 0.4375, 0.5, 0.4375, 0.5, 0.4375, 1.0, 0.375, 1.0, 0.375, 0.5, 0.375, 0.5, 0.375, 1.0, 0.3125, 1.0, 0.3125, 0.5, 0.3125, 0.5, 0.3125, 1.0, 0.25, 1.0, 0.25, 0.5, 0.25, 0.5, 0.25, 1.0, 0.1875, 1.0, 0.1875, 0.5, 0.1875, 0.5, 0.1875, 1.0, 0.125, 1.0, 0.125, 0.5, 0.75, 1.0, 0.8125, 1.0, 0.8125, 1.0, 0.75, 1.0, 0.125, 0.5, 0.125, 1.0, 0.0625, 1.0, 0.0625, 0.5, 0.0625, 0.5, 0.0625, 1.0, 0.0, 1.0, 0.0, 0.5, 0.75, 0.49, 0.8418, 0.4717, 0.9197, 0.4197, 0.9717, 0.3418, 0.99, 0.25, 0.9717, 0.1582, 0.9197, 0.08029, 0.8418, 0.02827, 0.75, 0.01, 0.6582, 0.02827, 0.5803, 0.08029, 0.5283, 0.1582, 0.51, 0.25, 0.5283, 0.3418, 0.5803, 0.4197, 0.6582, 0.4717, 0.5, 1.0, 0.5625, 1.0, 0.5625, 1.0, 0.5, 1.0, 0.4375, 1.0, 0.5, 1.0, 0.5, 1.0, 0.4375, 1.0, 0.125, 1.0, 0.1875, 1.0, 0.1875, 1.0, 0.125, 1.0, 0.875, 1.0, 0.9375, 1.0, 0.9375, 1.0, 0.875, 1.0, 0.5625, 1.0, 0.625, 1.0, 0.625, 1.0, 0.5625, 1.0, 0.25, 1.0, 0.3125, 1.0, 0.3125, 1.0, 0.25, 1.0, 0.6875, 1.0, 0.75, 1.0, 0.75, 1.0, 0.6875, 1.0, 0.375, 1.0, 0.4375, 1.0, 0.4375, 1.0, 0.375, 1.0, 0.0625, 1.0, 0.125, 1.0, 0.125, 1.0, 0.0625, 1.0, 0.8125, 1.0, 0.875, 1.0, 0.875, 1.0, 0.8125, 1.0, 0.5, 1.0, 0.5625, 1.0, 0.5625, 1.0, 0.5, 1.0, 0.9375, 1.0, 1.0, 1.0, 1.0, 1.0, 0.9375, 1.0, 0.1875, 1.0, 0.25, 1.0, 0.25, 1.0, 0.1875, 1.0, 0.625, 1.0, 0.6875, 1.0, 0.6875, 1.0, 0.625, 1.0, 0.3125, 1.0, 0.375, 1.0, 0.375, 1.0, 0.3125, 1.0, 0.0, 1.0, 0.0625, 1.0, 0.0625, 1.0, 0.0, 1.0, 0.1875, 1.0, 0.25, 1.0, 0.25, 1.0, 0.1875, 1.0, 0.9375, 1.0, 1.0, 1.0, 1.0, 1.0, 0.9375, 1.0, 0.0, 1.0, 0.0625, 1.0, 0.0625, 1.0, 0.0, 1.0, 0.4375, 1.0, 0.5, 1.0, 0.5, 1.0, 0.4375, 1.0, 0.875, 1.0, 0.9375, 1.0, 0.9375, 1.0, 0.875, 1.0, 0.375, 1.0, 0.4375, 1.0, 0.4375, 1.0, 0.375, 1.0, 0.8125, 1.0, 0.875, 1.0, 0.875, 1.0, 0.8125, 1.0, 0.3125, 1.0, 0.375, 1.0, 0.375, 1.0, 0.3125, 1.0, 0.75, 1.0, 0.8125, 1.0, 0.8125, 1.0, 0.75, 1.0, 0.25, 1.0, 0.3125, 1.0, 0.3125, 1.0, 0.25, 1.0, 0.6875, 1.0, 0.75, 1.0, 0.75, 1.0, 0.6875, 1.0, 0.1875, 1.0, 0.25, 1.0, 0.25, 1.0, 0.1875, 1.0, 0.625, 1.0, 0.6875, 1.0, 0.6875, 1.0, 0.625, 1.0, 0.125, 1.0, 0.1875, 1.0, 0.1875, 1.0, 0.125, 1.0, 0.5625, 1.0, 0.625, 1.0, 0.625, 1.0, 0.5625, 1.0, 0.0625, 1.0, 0.125, 1.0, 0.125, 1.0, 0.0625, 1.0, 0.8125, 1.0, 0.875, 1.0, 0.875, 1.0, 0.8125, 1.0, 0.625, 1.0, 0.6875, 1.0, 0.6875, 1.0, 0.625, 1.0, 0.125, 1.0, 0.1875, 1.0, 0.1875, 1.0, 0.125, 1.0, 0.5625, 1.0, 0.625, 1.0, 0.625, 1.0, 0.5625, 1.0, 0.0625, 1.0, 0.125, 1.0, 0.125, 1.0, 0.0625, 1.0, 0.5, 1.0, 0.5625, 1.0, 0.5625, 1.0, 0.5, 1.0, 0.9375, 1.0, 1.0, 1.0, 1.0, 1.0, 0.9375, 1.0, 0.0, 1.0, 0.0625, 1.0, 0.0625, 1.0, 0.0, 1.0, 0.4375, 1.0, 0.5, 1.0, 0.5, 1.0, 0.4375, 1.0, 0.875, 1.0, 0.9375, 1.0, 0.9375, 1.0, 0.875, 1.0, 0.375, 1.0, 0.4375, 1.0, 0.4375, 1.0, 0.375, 1.0, 0.8125, 1.0, 0.875, 1.0, 0.875, 1.0, 0.8125, 1.0, 0.3125, 1.0, 0.375, 1.0, 0.375, 1.0, 0.3125, 1.0, 0.75, 1.0, 0.8125, 1.0, 0.8125, 1.0, 0.75, 1.0, 0.25, 1.0, 0.3125, 1.0, 0.3125, 1.0, 0.25, 1.0, 0.6875, 1.0, 0.75, 1.0, 0.75, 1.0, 0.6875, 1.0, 0.3418, 0.4717, 0.25, 0.49, 0.1582, 0.4717, 0.08029, 0.4197, 0.02827, 0.3418, 0.01, 0.25, 0.02827, 0.1582, 0.08029, 0.08029, 0.1582, 0.02827, 0.25, 0.01, 0.3418, 0.02827, 0.4197, 0.08029, 0.4717, 0.1582, 0.49, 0.25, 0.4717, 0.3418, 0.4197, 0.4197, 0.3125, 1.0, 0.375, 1.0, 0.375, 1.0, 0.3125, 1.0, 0.75, 1.0, 0.8125, 1.0, 0.8125, 1.0, 0.75, 1.0, 0.25, 1.0, 0.3125, 1.0, 0.3125, 1.0, 0.25, 1.0, 0.6875, 1.0, 0.75, 1.0, 0.75, 1.0, 0.6875, 1.0, 0.1875, 1.0, 0.25, 1.0, 0.25, 1.0, 0.1875, 1.0, 0.625, 1.0, 0.6875, 1.0, 0.6875, 1.0, 0.625, 1.0, 0.125, 1.0, 0.1875, 1.0, 0.1875, 1.0, 0.125, 1.0, 0.5625, 1.0, 0.625, 1.0, 0.625, 1.0, 0.5625, 1.0, 0.0625, 1.0, 0.125, 1.0, 0.125, 1.0, 0.0625, 1.0, 0.5, 1.0, 0.5625, 1.0, 0.5625, 1.0, 0.5, 1.0, 0.9375, 1.0, 1.0, 1.0, 1.0, 1.0, 0.9375, 1.0, 0.0, 1.0, 0.0625, 1.0, 0.0625, 1.0, 0.0, 1.0, 0.4375, 1.0, 0.5, 1.0, 0.5, 1.0, 0.4375, 1.0, 0.875, 1.0, 0.9375, 1.0, 0.9375, 1.0, 0.875, 1.0, 0.375, 1.0, 0.4375, 1.0, 0.4375, 1.0, 0.375, 1.0])
me_hottubcollider.use_remesh_fix_poles = True
me_hottubcollider.use_remesh_preserve_attributes = False
me_hottubcollider.update()

# ---- objects
ob_hottub = bpy.data.objects.new('HotTub', me_hottubmodel)
ob_hottubcollider = bpy.data.objects.new('HotTubCollider', me_hottubcollider)

# ---- transforms, parenting, visibility, modifiers, constraints
ob_hottub.location = (0.0, 0.0, 0.0)
ob_hottubcollider.location = (0.0, 0.0, 0.0)

# ---- collection membership
col_collection.objects.link(ob_hottub)
col_collection.objects.link(ob_hottubcollider)

# ---- scene / render settings (as saved in the file)
scene.frame_start = 1; scene.frame_end = 250; scene.frame_set(1)
scene.render.engine = 'BLENDER_EEVEE_NEXT'
scene.cycles.use_denoising = False
scene.cycles.samples = 128
scene.cycles.sampling_pattern = 'TABULATED_SOBOL'
scene.cycles.use_adaptive_sampling = False
scene.cycles.use_light_tree = False
scene.view_settings.view_transform = 'Filmic'
bpy.context.view_layer.update()

# ---- added for rendering (the .blend has no active camera and no usable light): camera, sun
cam_auto = bpy.data.cameras.new('AutoCamera')
cam_auto.lens = 50.0
cam_auto.sensor_width = 36.0
cam_auto.clip_end = 1000.0
ob_auto_camera = bpy.data.objects.new('AutoCamera', cam_auto)
scene.collection.objects.link(ob_auto_camera)
ob_auto_camera.location = (3.27378, -3.92853, 3.11902)
ob_auto_camera.rotation_euler = (1.09748, -7.21219e-08, 0.694738)
scene.camera = ob_auto_camera
light_auto_sun = bpy.data.lights.new('AutoSun', 'SUN')
light_auto_sun.energy = 3.0
light_auto_sun.angle = 0.0523599
ob_auto_sun = bpy.data.objects.new('AutoSun', light_auto_sun)
scene.collection.objects.link(ob_auto_sun)
ob_auto_sun.rotation_euler = (0.872665, 0.174533, 0.523599)
bpy.context.view_layer.update()
